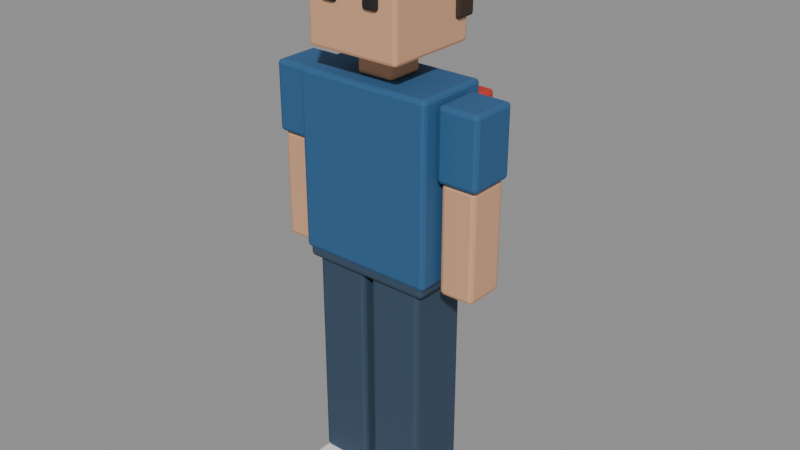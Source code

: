 # Source: personagem.blend  (saved by Blender 5.2.44; exported with 4.5.12 LTS)
import bpy
from mathutils import Matrix  # noqa: F401  (used for matrix-valued properties, if any)

bpy.ops.wm.read_factory_settings(use_empty=True)
scene = bpy.context.scene
scene.name = 'Scene'

# ---- collections
col_personagem = bpy.data.collections.new('Personagem'); scene.collection.children.link(col_personagem)

# ---- materials (node trees are filled in below, after node groups)
mat_camisa = bpy.data.materials.new('Camisa')
mat_camisa.diffuse_color = (0.02519, 0.1095, 0.2542, 1.0)
mat_calca = bpy.data.materials.new('Calca')
mat_calca.diffuse_color = (0.03434, 0.06663, 0.1119, 1.0)
mat_mochila = bpy.data.materials.new('Mochila')
mat_mochila.diffuse_color = (0.5271, 0.04092, 0.02416, 1.0)
mat_pele = bpy.data.materials.new('Pele')
mat_pele.diffuse_color = (0.6867, 0.3712, 0.2122, 1.0)
mat_cabelo = bpy.data.materials.new('Cabelo')
mat_cabelo.diffuse_color = (0.04374, 0.02315, 0.01298, 1.0)
mat_olhos = bpy.data.materials.new('Olhos')
mat_olhos.diffuse_color = (0.01229, 0.01229, 0.01229, 1.0)
mat_tenis = bpy.data.materials.new('Tenis')
mat_tenis.diffuse_color = (0.9131, 0.9131, 0.9131, 1.0)

# ---- material node trees
mat_camisa.use_nodes = True; mat_camisa.node_tree.nodes.clear()
_N = mat_camisa.node_tree.nodes; _L = mat_camisa.node_tree.links
n0 = _N.new('ShaderNodeBsdfPrincipled'); n0.name = 'Principled BSDF'; n0.location = (-200, 100)
n0.inputs[0].default_value = (0.02519, 0.1095, 0.2542, 1.0)
n0.inputs[2].default_value = 0.8
n0.inputs[10].default_value = 0.005
n1 = _N.new('ShaderNodeOutputMaterial'); n1.name = 'Material Output'; n1.location = (200, 100)
_L.new(n0.outputs[0], n1.inputs[0])
n1.is_active_output = True
mat_calca.use_nodes = True; mat_calca.node_tree.nodes.clear()
_N = mat_calca.node_tree.nodes; _L = mat_calca.node_tree.links
n0 = _N.new('ShaderNodeBsdfPrincipled'); n0.name = 'Principled BSDF'; n0.location = (-200, 100)
n0.inputs[0].default_value = (0.03434, 0.06663, 0.1119, 1.0)
n0.inputs[2].default_value = 0.8
n0.inputs[10].default_value = 0.005
n1 = _N.new('ShaderNodeOutputMaterial'); n1.name = 'Material Output'; n1.location = (200, 100)
_L.new(n0.outputs[0], n1.inputs[0])
n1.is_active_output = True
mat_mochila.use_nodes = True; mat_mochila.node_tree.nodes.clear()
_N = mat_mochila.node_tree.nodes; _L = mat_mochila.node_tree.links
n0 = _N.new('ShaderNodeBsdfPrincipled'); n0.name = 'Principled BSDF'; n0.location = (-200, 100)
n0.inputs[0].default_value = (0.5271, 0.04092, 0.02416, 1.0)
n0.inputs[2].default_value = 0.8
n0.inputs[10].default_value = 0.005
n1 = _N.new('ShaderNodeOutputMaterial'); n1.name = 'Material Output'; n1.location = (200, 100)
_L.new(n0.outputs[0], n1.inputs[0])
n1.is_active_output = True
mat_pele.use_nodes = True; mat_pele.node_tree.nodes.clear()
_N = mat_pele.node_tree.nodes; _L = mat_pele.node_tree.links
n0 = _N.new('ShaderNodeBsdfPrincipled'); n0.name = 'Principled BSDF'; n0.location = (-200, 100)
n0.inputs[0].default_value = (0.6867, 0.3712, 0.2122, 1.0)
n0.inputs[2].default_value = 0.8
n0.inputs[10].default_value = 0.005
n1 = _N.new('ShaderNodeOutputMaterial'); n1.name = 'Material Output'; n1.location = (200, 100)
_L.new(n0.outputs[0], n1.inputs[0])
n1.is_active_output = True
mat_cabelo.use_nodes = True; mat_cabelo.node_tree.nodes.clear()
_N = mat_cabelo.node_tree.nodes; _L = mat_cabelo.node_tree.links
n0 = _N.new('ShaderNodeBsdfPrincipled'); n0.name = 'Principled BSDF'; n0.location = (-200, 100)
n0.inputs[0].default_value = (0.04374, 0.02315, 0.01298, 1.0)
n0.inputs[2].default_value = 0.8
n0.inputs[10].default_value = 0.005
n1 = _N.new('ShaderNodeOutputMaterial'); n1.name = 'Material Output'; n1.location = (200, 100)
_L.new(n0.outputs[0], n1.inputs[0])
n1.is_active_output = True
mat_olhos.use_nodes = True; mat_olhos.node_tree.nodes.clear()
_N = mat_olhos.node_tree.nodes; _L = mat_olhos.node_tree.links
n0 = _N.new('ShaderNodeBsdfPrincipled'); n0.name = 'Principled BSDF'; n0.location = (-200, 100)
n0.inputs[0].default_value = (0.01229, 0.01229, 0.01229, 1.0)
n0.inputs[2].default_value = 0.8
n0.inputs[10].default_value = 0.005
n1 = _N.new('ShaderNodeOutputMaterial'); n1.name = 'Material Output'; n1.location = (200, 100)
_L.new(n0.outputs[0], n1.inputs[0])
n1.is_active_output = True
mat_tenis.use_nodes = True; mat_tenis.node_tree.nodes.clear()
_N = mat_tenis.node_tree.nodes; _L = mat_tenis.node_tree.links
n0 = _N.new('ShaderNodeBsdfPrincipled'); n0.name = 'Principled BSDF'; n0.location = (-200, 100)
n0.inputs[0].default_value = (0.9131, 0.9131, 0.9131, 1.0)
n0.inputs[2].default_value = 0.8
n0.inputs[10].default_value = 0.005
n1 = _N.new('ShaderNodeOutputMaterial'); n1.name = 'Material Output'; n1.location = (200, 100)
_L.new(n0.outputs[0], n1.inputs[0])
n1.is_active_output = True

# ---- meshes
me_tronco = bpy.data.meshes.new('Tronco')
me_tronco.from_pydata([(-0.22, -0.12, 0.02), (-0.22, -0.12, 0.58), (-0.22, 0.12, 0.02), (-0.22, 0.12, 0.58), (0.22, -0.12, 0.02), (0.22, -0.12, 0.58), (0.22, 0.12, 0.02), (0.22, 0.12, 0.58), (-0.21, -0.115, -0.01), (-0.21, -0.115, 0.09), (-0.21, 0.115, -0.01), (-0.21, 0.115, 0.09), (0.21, -0.115, -0.01), (0.21, -0.115, 0.09), (0.21, 0.115, -0.01), (0.21, 0.115, 0.09), (-0.17, 0.12, 0.1), (-0.17, 0.12, 0.5), (-0.17, 0.26, 0.1), (-0.17, 0.26, 0.5), (0.17, 0.12, 0.1), (0.17, 0.12, 0.5), (0.17, 0.26, 0.1), (0.17, 0.26, 0.5)], [], [(0, 1, 3, 2), (2, 3, 7, 6), (6, 7, 5, 4), (4, 5, 1, 0), (2, 6, 4, 0), (7, 3, 1, 5), (8, 9, 11, 10), (10, 11, 15, 14), (14, 15, 13, 12), (12, 13, 9, 8), (10, 14, 12, 8), (15, 11, 9, 13), (16, 17, 19, 18), (18, 19, 23, 22), (22, 23, 21, 20), (20, 21, 17, 16), (18, 22, 20, 16), (23, 19, 17, 21)])
me_tronco.polygons.foreach_set('material_index', [0, 0, 0, 0, 0, 0, 1, 1, 1, 1, 1, 1, 2, 2, 2, 2, 2, 2])
me_tronco.materials.append(mat_camisa)
me_tronco.materials.append(mat_calca)
me_tronco.materials.append(mat_mochila)
me_tronco.update()
me_cabeca = bpy.data.meshes.new('Cabeca')
me_cabeca.from_pydata([(-0.06, -0.06, 0.0), (-0.06, -0.06, 0.08), (-0.06, 0.06, 0.0), (-0.06, 0.06, 0.08), (0.06, -0.06, 0.0), (0.06, -0.06, 0.08), (0.06, 0.06, 0.0), (0.06, 0.06, 0.08), (-0.15, -0.15, 0.08), (-0.15, -0.15, 0.38), (-0.15, 0.15, 0.08), (-0.15, 0.15, 0.38), (0.15, -0.15, 0.08), (0.15, -0.15, 0.38), (0.15, 0.15, 0.08), (0.15, 0.15, 0.38), (-0.16, -0.15, 0.35), (-0.16, -0.15, 0.43), (-0.16, 0.17, 0.35), (-0.16, 0.17, 0.43), (0.16, -0.15, 0.35), (0.16, -0.15, 0.43), (0.16, 0.17, 0.35), (0.16, 0.17, 0.43), (-0.16, 0.095, 0.15), (-0.16, 0.095, 0.37), (-0.16, 0.165, 0.15), (-0.16, 0.165, 0.37), (0.16, 0.095, 0.15), (0.16, 0.095, 0.37), (0.16, 0.165, 0.15), (0.16, 0.165, 0.37), (-0.095, -0.161, 0.215), (-0.095, -0.161, 0.265), (-0.095, -0.141, 0.215), (-0.095, -0.141, 0.265), (-0.045, -0.161, 0.215), (-0.045, -0.161, 0.265), (-0.045, -0.141, 0.215), (-0.045, -0.141, 0.265), (0.045, -0.161, 0.215), (0.045, -0.161, 0.265), (0.045, -0.141, 0.215), (0.045, -0.141, 0.265), (0.095, -0.161, 0.215), (0.095, -0.161, 0.265), (0.095, -0.141, 0.215), (0.095, -0.141, 0.265)], [], [(0, 1, 3, 2), (2, 3, 7, 6), (6, 7, 5, 4), (4, 5, 1, 0), (2, 6, 4, 0), (7, 3, 1, 5), (8, 9, 11, 10), (10, 11, 15, 14), (14, 15, 13, 12), (12, 13, 9, 8), (10, 14, 12, 8), (15, 11, 9, 13), (16, 17, 19, 18), (18, 19, 23, 22), (22, 23, 21, 20), (20, 21, 17, 16), (18, 22, 20, 16), (23, 19, 17, 21), (24, 25, 27, 26), (26, 27, 31, 30), (30, 31, 29, 28), (28, 29, 25, 24), (26, 30, 28, 24), (31, 27, 25, 29), (32, 33, 35, 34), (34, 35, 39, 38), (38, 39, 37, 36), (36, 37, 33, 32), (34, 38, 36, 32), (39, 35, 33, 37), (40, 41, 43, 42), (42, 43, 47, 46), (46, 47, 45, 44), (44, 45, 41, 40), (42, 46, 44, 40), (47, 43, 41, 45)])
me_cabeca.polygons.foreach_set('material_index', [0, 0, 0, 0, 0, 0, 0, 0, 0, 0, 0, 0, 1, 1, 1, 1, 1, 1, 1, 1, 1, 1, 1, 1, 2, 2, 2, 2, 2, 2, 2, 2, 2, 2, 2, 2])
me_cabeca.materials.append(mat_pele)
me_cabeca.materials.append(mat_cabelo)
me_cabeca.materials.append(mat_olhos)
me_cabeca.update()
me_braco_esquerdo = bpy.data.meshes.new('Braco_Esquerdo')
me_braco_esquerdo.from_pydata([(-0.065, -0.075, -0.2), (-0.065, -0.075, 0.02), (-0.065, 0.075, -0.2), (-0.065, 0.075, 0.02), (0.065, -0.075, -0.2), (0.065, -0.075, 0.02), (0.065, 0.075, -0.2), (0.065, 0.075, 0.02), (-0.055, -0.065, -0.54), (-0.055, -0.065, -0.2), (-0.055, 0.065, -0.54), (-0.055, 0.065, -0.2), (0.055, -0.065, -0.54), (0.055, -0.065, -0.2), (0.055, 0.065, -0.54), (0.055, 0.065, -0.2)], [], [(0, 1, 3, 2), (2, 3, 7, 6), (6, 7, 5, 4), (4, 5, 1, 0), (2, 6, 4, 0), (7, 3, 1, 5), (8, 9, 11, 10), (10, 11, 15, 14), (14, 15, 13, 12), (12, 13, 9, 8), (10, 14, 12, 8), (15, 11, 9, 13)])
me_braco_esquerdo.polygons.foreach_set('material_index', [0, 0, 0, 0, 0, 0, 1, 1, 1, 1, 1, 1])
me_braco_esquerdo.materials.append(mat_camisa)
me_braco_esquerdo.materials.append(mat_pele)
me_braco_esquerdo.update()
me_braco_direito = bpy.data.meshes.new('Braco_Direito')
me_braco_direito.from_pydata([(-0.065, -0.075, -0.2), (-0.065, -0.075, 0.02), (-0.065, 0.075, -0.2), (-0.065, 0.075, 0.02), (0.065, -0.075, -0.2), (0.065, -0.075, 0.02), (0.065, 0.075, -0.2), (0.065, 0.075, 0.02), (-0.055, -0.065, -0.54), (-0.055, -0.065, -0.2), (-0.055, 0.065, -0.54), (-0.055, 0.065, -0.2), (0.055, -0.065, -0.54), (0.055, -0.065, -0.2), (0.055, 0.065, -0.54), (0.055, 0.065, -0.2)], [], [(0, 1, 3, 2), (2, 3, 7, 6), (6, 7, 5, 4), (4, 5, 1, 0), (2, 6, 4, 0), (7, 3, 1, 5), (8, 9, 11, 10), (10, 11, 15, 14), (14, 15, 13, 12), (12, 13, 9, 8), (10, 14, 12, 8), (15, 11, 9, 13)])
me_braco_direito.polygons.foreach_set('material_index', [0, 0, 0, 0, 0, 0, 1, 1, 1, 1, 1, 1])
me_braco_direito.materials.append(mat_camisa)
me_braco_direito.materials.append(mat_pele)
me_braco_direito.update()
me_perna_esquerda = bpy.data.meshes.new('Perna_Esquerda')
me_perna_esquerda.from_pydata([(-0.085, -0.1, -0.71), (-0.085, -0.1, 0.01), (-0.085, 0.1, -0.71), (-0.085, 0.1, 0.01), (0.085, -0.1, -0.71), (0.085, -0.1, 0.01), (0.085, 0.1, -0.71), (0.085, 0.1, 0.01), (-0.09, -0.165, -0.82), (-0.09, -0.165, -0.71), (-0.09, 0.105, -0.82), (-0.09, 0.105, -0.71), (0.09, -0.165, -0.82), (0.09, -0.165, -0.71), (0.09, 0.105, -0.82), (0.09, 0.105, -0.71)], [], [(0, 1, 3, 2), (2, 3, 7, 6), (6, 7, 5, 4), (4, 5, 1, 0), (2, 6, 4, 0), (7, 3, 1, 5), (8, 9, 11, 10), (10, 11, 15, 14), (14, 15, 13, 12), (12, 13, 9, 8), (10, 14, 12, 8), (15, 11, 9, 13)])
me_perna_esquerda.polygons.foreach_set('material_index', [0, 0, 0, 0, 0, 0, 1, 1, 1, 1, 1, 1])
me_perna_esquerda.materials.append(mat_calca)
me_perna_esquerda.materials.append(mat_tenis)
me_perna_esquerda.update()
me_perna_direita = bpy.data.meshes.new('Perna_Direita')
me_perna_direita.from_pydata([(-0.085, -0.1, -0.71), (-0.085, -0.1, 0.01), (-0.085, 0.1, -0.71), (-0.085, 0.1, 0.01), (0.085, -0.1, -0.71), (0.085, -0.1, 0.01), (0.085, 0.1, -0.71), (0.085, 0.1, 0.01), (-0.09, -0.165, -0.82), (-0.09, -0.165, -0.71), (-0.09, 0.105, -0.82), (-0.09, 0.105, -0.71), (0.09, -0.165, -0.82), (0.09, -0.165, -0.71), (0.09, 0.105, -0.82), (0.09, 0.105, -0.71)], [], [(0, 1, 3, 2), (2, 3, 7, 6), (6, 7, 5, 4), (4, 5, 1, 0), (2, 6, 4, 0), (7, 3, 1, 5), (8, 9, 11, 10), (10, 11, 15, 14), (14, 15, 13, 12), (12, 13, 9, 8), (10, 14, 12, 8), (15, 11, 9, 13)])
me_perna_direita.polygons.foreach_set('material_index', [0, 0, 0, 0, 0, 0, 1, 1, 1, 1, 1, 1])
me_perna_direita.materials.append(mat_calca)
me_perna_direita.materials.append(mat_tenis)
me_perna_direita.update()

# ---- objects
ob_tronco = bpy.data.objects.new('Tronco', me_tronco)
ob_cabeca = bpy.data.objects.new('Cabeca', me_cabeca)
ob_braco_esquerdo = bpy.data.objects.new('Braco_Esquerdo', me_braco_esquerdo)
ob_braco_direito = bpy.data.objects.new('Braco_Direito', me_braco_direito)
ob_perna_esquerda = bpy.data.objects.new('Perna_Esquerda', me_perna_esquerda)
ob_perna_direita = bpy.data.objects.new('Perna_Direita', me_perna_direita)

# ---- transforms, parenting, visibility, modifiers, constraints
ob_tronco.location = (0.0, 0.0, 0.82)
_m = ob_tronco.modifiers.new('Chanfro', 'BEVEL')
_m.width = 0.012
_m.width_pct = 0.012
_m.segments = 2
ob_cabeca.location = (0.0, 0.0, 1.4)
_m = ob_cabeca.modifiers.new('Chanfro', 'BEVEL')
_m.width = 0.012
_m.width_pct = 0.012
_m.segments = 2
ob_braco_esquerdo.location = (0.29, 0.0, 1.36)
_m = ob_braco_esquerdo.modifiers.new('Chanfro', 'BEVEL')
_m.width = 0.012
_m.width_pct = 0.012
_m.segments = 2
ob_braco_direito.location = (-0.29, 0.0, 1.36)
_m = ob_braco_direito.modifiers.new('Chanfro', 'BEVEL')
_m.width = 0.012
_m.width_pct = 0.012
_m.segments = 2
ob_perna_esquerda.location = (0.1, 0.0, 0.82)
_m = ob_perna_esquerda.modifiers.new('Chanfro', 'BEVEL')
_m.width = 0.012
_m.width_pct = 0.012
_m.segments = 2
ob_perna_direita.location = (-0.1, 0.0, 0.82)
_m = ob_perna_direita.modifiers.new('Chanfro', 'BEVEL')
_m.width = 0.012
_m.width_pct = 0.012
_m.segments = 2

# ---- collection membership
col_personagem.objects.link(ob_tronco)
col_personagem.objects.link(ob_cabeca)
col_personagem.objects.link(ob_braco_esquerdo)
col_personagem.objects.link(ob_braco_direito)
col_personagem.objects.link(ob_perna_esquerda)
col_personagem.objects.link(ob_perna_direita)

# ---- scene / render settings (as saved in the file)
scene.frame_start = 1; scene.frame_end = 250; scene.frame_set(1)
scene.render.engine = 'BLENDER_EEVEE_NEXT'
scene.render.bake_bias = 0.0
scene.render.bake_samples = 0
scene.render.compositor_device = 'GPU'
scene.eevee.use_volume_custom_range = False
scene.eevee.fast_gi_thickness_near = 0.1
scene.eevee.fast_gi_thickness_far = 0.0
scene.eevee.ray_tracing_options.screen_trace_thickness = 0.1
bpy.context.view_layer.update()

# ---- added for rendering (the .blend has no active camera and no usable light): camera, sun + grey world if the file has none
cam_auto = bpy.data.cameras.new('AutoCamera')
cam_auto.lens = 50.0
cam_auto.sensor_width = 36.0
cam_auto.clip_end = 1000.0
ob_auto_camera = bpy.data.objects.new('AutoCamera', cam_auto)
scene.collection.objects.link(ob_auto_camera)
ob_auto_camera.location = (1.85821, -2.18235, 2.40157)
ob_auto_camera.rotation_euler = (1.09748, -7.21219e-08, 0.694738)
scene.camera = ob_auto_camera
light_auto_sun = bpy.data.lights.new('AutoSun', 'SUN')
light_auto_sun.energy = 3.0
light_auto_sun.angle = 0.0523599
ob_auto_sun = bpy.data.objects.new('AutoSun', light_auto_sun)
scene.collection.objects.link(ob_auto_sun)
ob_auto_sun.rotation_euler = (0.872665, 0.174533, 0.523599)
if scene.world is None:
    world_auto = bpy.data.worlds.new('AutoWorld')
    world_auto.color = (0.3, 0.3, 0.3)
    scene.world = world_auto
bpy.context.view_layer.update()
